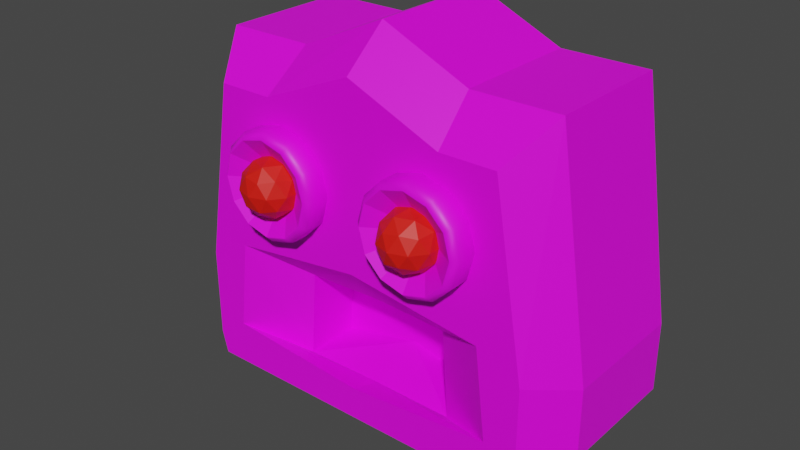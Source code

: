 # Source: Maya.blend  (saved by Blender 3.2.14; exported with 4.5.12 LTS)
import bpy
from mathutils import Matrix  # noqa: F401  (used for matrix-valued properties, if any)

bpy.ops.wm.read_factory_settings(use_empty=True)
scene = bpy.context.scene
scene.name = 'Scene'

# ---- collections
col_collection = bpy.data.collections.new('Collection'); scene.collection.children.link(col_collection)

# ---- images (referenced by path relative to the original .blend; pixels are not part of the script)
import os
ASSET_DIR = os.environ.get("B2B_ASSET_DIR", "")  # directory of the original .blend (textures are referenced by path, not embedded)
HERE = os.path.dirname(os.path.abspath(__file__))  # packed textures are extracted next to this script under _unpacked/

def load_image(name, relpath, width, height, colorspace="sRGB"):
    """Load a texture the original file referenced (path relative to the .blend, or extracted next to this script)."""
    p = next((c for c in (os.path.join(HERE, relpath), os.path.join(ASSET_DIR, relpath)) if relpath and os.path.exists(c)), "")
    if p:
        img = bpy.data.images.load(p, check_existing=True)
        img.name = name
    else:  # same state as the original file: an image datablock whose file is absent (Cycles renders it pink)
        img = bpy.data.images.new(name, width, height)
        img.source = "FILE"
        img.filepath = "//" + (relpath or name)
    img.colorspace_settings.name = colorspace
    return img
img_fountain_diffuse = load_image('Fountain Diffuse', 'Fountain Diffuse.png', 1024, 1024, 'sRGB')

# ---- materials (node trees are filled in below, after node groups)
mat_stone = bpy.data.materials.new('Stone')
mat_stone.use_transparent_shadow = False
mat_ruby = bpy.data.materials.new('Ruby')
mat_ruby.use_transparent_shadow = False

# ---- material node trees
mat_stone.use_nodes = True; mat_stone.node_tree.nodes.clear()
_N = mat_stone.node_tree.nodes; _L = mat_stone.node_tree.links
n0 = _N.new('ShaderNodeBsdfPrincipled'); n0.name = 'Principled BSDF'; n0.location = (10, 300)
n0.distribution = 'GGX'
n0.subsurface_method = 'RANDOM_WALK_SKIN'
n0.inputs[3].default_value = 1.45
n0.inputs[27].default_value = (0.0, 0.0, 0.0, 1.0)
n0.inputs[28].default_value = 1.0
n1 = _N.new('ShaderNodeOutputMaterial'); n1.name = 'Material Output'; n1.location = (300, 300)
n2 = _N.new('ShaderNodeTexImage'); n2.name = 'Image Texture'; n2.location = (-507, 247)
n2.image = img_fountain_diffuse
_L.new(n0.outputs[0], n1.inputs[0])
_L.new(n2.outputs[0], n0.inputs[0])
n1.is_active_output = True
mat_ruby.use_nodes = True; mat_ruby.node_tree.nodes.clear()
_N = mat_ruby.node_tree.nodes; _L = mat_ruby.node_tree.links
n0 = _N.new('ShaderNodeBsdfPrincipled'); n0.name = 'Principled BSDF'; n0.location = (10, 300)
n0.distribution = 'GGX'
n0.subsurface_method = 'RANDOM_WALK_SKIN'
n0.inputs[0].default_value = (0.8, 0.00953, 0.003649, 1.0)
n0.inputs[3].default_value = 1.45
n0.inputs[27].default_value = (0.0, 0.0, 0.0, 1.0)
n0.inputs[28].default_value = 1.0
n1 = _N.new('ShaderNodeOutputMaterial'); n1.name = 'Material Output'; n1.location = (300, 300)
_L.new(n0.outputs[0], n1.inputs[0])
n1.is_active_output = True

# ---- world
world_world = bpy.data.worlds.new('World'); scene.world = world_world
world_world.use_nodes = True; world_world.node_tree.nodes.clear()
_N = world_world.node_tree.nodes; _L = world_world.node_tree.links
n0 = _N.new('ShaderNodeOutputWorld'); n0.name = 'World Output'; n0.location = (300, 300)
n1 = _N.new('ShaderNodeBackground'); n1.name = 'Background'; n1.location = (10, 300)
n1.inputs[0].default_value = (0.05088, 0.05088, 0.05088, 1.0)
_L.new(n1.outputs[0], n0.inputs[0])
n0.is_active_output = True
world_world.color = (0.05088, 0.05088, 0.05088)
world_world.use_sun_shadow = False
world_world.sun_shadow_jitter_overblur = 0.0

# ---- meshes
me_cube = bpy.data.meshes.new('Cube')
me_cube.from_pydata([(-1.0, 0.0, 0.0), (-1.0, 0.0, 2.0), (0.0, 0.0, 0.0), (0.0, 0.0, 2.223), (-0.4438, -0.95, 1.063), (-0.2938, -0.95, 1.103), (-0.184, -0.95, 1.213), (-0.1438, -0.95, 1.363), (-0.184, -0.95, 1.513), (-0.2938, -0.95, 1.622), (-0.4438, -0.95, 1.663), (-0.5938, -0.95, 1.622), (-0.7036, -0.95, 1.513), (-0.7438, -0.95, 1.363), (-0.7036, -0.95, 1.213), (-0.5938, -0.95, 1.103), (-1.2, 0.0, 0.7), (0.0, -1.0, 0.9829), (-1.2, 0.0, 0.3), (0.0, -1.0, 0.3), (-0.5, 0.0, 0.0), (-0.5, 0.0, 2.0), (-0.7682, -1.0, 0.8857), (-0.8299, -1.0, 0.3672), (0.0, -0.8163, 0.7608), (0.0, -0.8163, 0.2438), (-0.4348, -0.8163, 0.7436), (-0.4724, -0.8163, 0.2373), (0.0, -0.4959, 0.7402), (0.0, -0.4959, 0.3419), (-0.4348, -0.4959, 0.7436), (-0.4724, -0.4959, 0.2373), (-0.9803, -1.0, 0.1155), (-1.0, -0.7482, 0.0), (-0.842, -1.0, 1.787), (-1.0, -0.7482, 2.0), (0.0, -1.0, 0.1155), (0.0, -0.7482, 0.0), (0.0, -0.7482, 2.223), (0.0, -1.0, 2.01), (-1.2, -0.7482, 0.7), (-1.015, -1.0, 0.7564), (-1.2, -0.7482, 0.3), (-1.014, -1.0, 0.2442), (-0.7649, -1.0, 0.1155), (-0.5, -0.7482, 0.0), (-0.5278, -1.0, 1.787), (-0.5, -0.7482, 2.0), (-0.4438, -1.139, 1.1), (-0.4438, -1.103, 1.063), (-0.3125, -1.139, 1.135), (-0.2938, -1.103, 1.103), (-0.2164, -1.139, 1.231), (-0.184, -1.103, 1.213), (-0.1812, -1.139, 1.363), (-0.1438, -1.103, 1.363), (-0.2164, -1.139, 1.494), (-0.184, -1.103, 1.513), (-0.3125, -1.139, 1.59), (-0.2938, -1.103, 1.622), (-0.4438, -1.139, 1.625), (-0.4438, -1.103, 1.663), (-0.5751, -1.139, 1.59), (-0.5938, -1.103, 1.622), (-0.6712, -1.139, 1.494), (-0.7036, -1.103, 1.513), (-0.7064, -1.139, 1.363), (-0.7438, -1.103, 1.363), (-0.6712, -1.139, 1.231), (-0.7036, -1.103, 1.213), (-0.5751, -1.139, 1.135), (-0.5938, -1.103, 1.103), (-0.3845, -1.048, 1.26), (-0.4438, -1.048, 1.244), (-0.3411, -1.048, 1.303), (-0.3253, -1.048, 1.363), (-0.3411, -1.048, 1.422), (-0.3845, -1.048, 1.465), (-0.4438, -1.048, 1.481), (-0.503, -1.048, 1.465), (-0.5464, -1.048, 1.422), (-0.5623, -1.048, 1.363), (-0.5464, -1.048, 1.303), (-0.503, -1.048, 1.26), (-0.4422, -1.085, 1.2), (-0.3248, -1.17, 1.29), (-0.487, -1.223, 1.29), (-0.5873, -1.085, 1.29), (-0.487, -0.9469, 1.29), (-0.3248, -0.9996, 1.29), (-0.3973, -1.223, 1.435), (-0.5596, -1.17, 1.435), (-0.5596, -0.9996, 1.435), (-0.3973, -0.9469, 1.435), (-0.297, -1.085, 1.435), (-0.4422, -1.085, 1.525), (-0.4685, -1.166, 1.225), (-0.3732, -1.135, 1.225), (-0.3995, -1.216, 1.277), (-0.3041, -1.085, 1.277), (-0.3732, -1.035, 1.225), (-0.5275, -1.085, 1.225), (-0.5538, -1.166, 1.277), (-0.4685, -1.004, 1.225), (-0.5538, -1.004, 1.277), (-0.3995, -0.9537, 1.277), (-0.2878, -1.135, 1.363), (-0.2878, -1.035, 1.363), (-0.4422, -1.247, 1.363), (-0.3468, -1.216, 1.363), (-0.5965, -1.135, 1.363), (-0.5376, -1.216, 1.363), (-0.5376, -0.9537, 1.363), (-0.5965, -1.035, 1.363), (-0.3468, -0.9537, 1.363), (-0.4422, -0.9227, 1.363), (-0.3305, -1.166, 1.448), (-0.4848, -1.216, 1.448), (-0.5802, -1.085, 1.448), (-0.4848, -0.9537, 1.448), (-0.3305, -1.004, 1.448), (-0.4158, -1.166, 1.501), (-0.3569, -1.085, 1.501), (-0.5112, -1.135, 1.501), (-0.5112, -1.035, 1.501), (-0.4158, -1.004, 1.501)], [], [(21, 1, 35, 47), (40, 35, 1, 16), (36, 19, 23, 44), (20, 2, 37, 45), (71, 15, 4, 49), (53, 6, 7, 55), (55, 7, 8, 57), (57, 8, 9, 59), (59, 9, 10, 61), (61, 10, 11, 63), (63, 11, 12, 65), (65, 12, 13, 67), (67, 13, 14, 69), (69, 14, 15, 71), (5, 4, 15, 14, 13, 12, 11, 10, 9, 8, 7, 6), (51, 5, 6, 53), (49, 4, 5, 51), (23, 22, 41, 43), (44, 23, 43, 32), (22, 46, 34, 41), (3, 21, 47, 38), (23, 19, 25, 27), (17, 39, 46, 22), (33, 42, 18, 0), (42, 40, 16, 18), (26, 27, 31, 30), (17, 22, 26, 24), (22, 23, 27, 26), (29, 28, 30, 31), (24, 26, 30, 28), (27, 25, 29, 31), (41, 34, 35, 40), (45, 37, 36, 44), (47, 35, 34, 46), (43, 41, 40, 42), (32, 43, 42, 33), (33, 45, 44, 32), (38, 47, 46, 39), (0, 20, 45, 33), (49, 51, 50, 48), (51, 53, 52, 50), (53, 55, 54, 52), (55, 57, 56, 54), (57, 59, 58, 56), (59, 61, 60, 58), (61, 63, 62, 60), (63, 65, 64, 62), (65, 67, 66, 64), (67, 69, 68, 66), (69, 71, 70, 68), (71, 49, 48, 70), (62, 64, 80, 79), (73, 72, 74, 75, 76, 77, 78, 79, 80, 81, 82, 83), (60, 62, 79, 78), (70, 48, 73, 83), (58, 60, 78, 77), (56, 58, 77, 76), (54, 56, 76, 75), (52, 54, 75, 74), (68, 70, 83, 82), (50, 52, 74, 72), (66, 68, 82, 81), (48, 50, 72, 73), (64, 66, 81, 80), (84, 97, 96), (85, 97, 99), (84, 96, 101), (84, 101, 103), (84, 103, 100), (85, 99, 106), (86, 98, 108), (87, 102, 110), (88, 104, 112), (89, 105, 114), (85, 106, 109), (86, 108, 111), (87, 110, 113), (88, 112, 115), (89, 114, 107), (90, 116, 121), (91, 117, 123), (92, 118, 124), (93, 119, 125), (94, 120, 122), (122, 125, 95), (122, 120, 125), (120, 93, 125), (125, 124, 95), (125, 119, 124), (119, 92, 124), (124, 123, 95), (124, 118, 123), (118, 91, 123), (123, 121, 95), (123, 117, 121), (117, 90, 121), (121, 122, 95), (121, 116, 122), (116, 94, 122), (107, 120, 94), (107, 114, 120), (114, 93, 120), (115, 119, 93), (115, 112, 119), (112, 92, 119), (113, 118, 92), (113, 110, 118), (110, 91, 118), (111, 117, 91), (111, 108, 117), (108, 90, 117), (109, 116, 90), (109, 106, 116), (106, 94, 116), (114, 115, 93), (114, 105, 115), (105, 88, 115), (112, 113, 92), (112, 104, 113), (104, 87, 113), (110, 111, 91), (110, 102, 111), (102, 86, 111), (108, 109, 90), (108, 98, 109), (98, 85, 109), (106, 107, 94), (106, 99, 107), (99, 89, 107), (100, 105, 89), (100, 103, 105), (103, 88, 105), (103, 104, 88), (103, 101, 104), (101, 87, 104), (101, 102, 87), (101, 96, 102), (96, 86, 102), (99, 100, 89), (99, 97, 100), (97, 84, 100), (96, 98, 86), (96, 97, 98), (97, 85, 98)])
me_cube.polygons.foreach_set('use_smooth', [0, 0, 0, 0, 1, 1, 1, 1, 1, 1, 1, 1, 1, 1, 0, 1, 1, 0, 0, 0, 0, 0, 0, 0, 0, 0, 0, 0, 0, 0, 0, 0, 0, 0, 0, 0, 0, 0, 0, 1, 1, 1, 1, 1, 1, 1, 1, 1, 1, 1, 1, 0, 0, 0, 0, 0, 0, 0, 0, 0, 0, 0, 0, 0, 0, 0, 0, 0, 0, 0, 0, 0, 0, 0, 0, 0, 0, 0, 0, 0, 0, 0, 0, 0, 0, 0, 0, 0, 0, 0, 0, 0, 0, 0, 0, 0, 0, 0, 0, 0, 0, 0, 0, 0, 0, 0, 0, 0, 0, 0, 0, 0, 0, 0, 0, 0, 0, 0, 0, 0, 0, 0, 0, 0, 0, 0, 0, 0, 0, 0, 0, 0, 0, 0, 0, 0, 0, 0, 0, 0, 0, 0, 0, 0])
me_cube.polygons.foreach_set('material_index', [0, 0, 0, 0, 0, 0, 0, 0, 0, 0, 0, 0, 0, 0, 0, 0, 0, 0, 0, 0, 0, 0, 0, 0, 0, 0, 0, 0, 0, 0, 0, 0, 0, 0, 0, 0, 0, 0, 0, 0, 0, 0, 0, 0, 0, 0, 0, 0, 0, 0, 0, 0, 0, 0, 0, 0, 0, 0, 0, 0, 0, 0, 0, 0, 1, 1, 1, 1, 1, 1, 1, 1, 1, 1, 1, 1, 1, 1, 1, 1, 1, 1, 1, 1, 1, 1, 1, 1, 1, 1, 1, 1, 1, 1, 1, 1, 1, 1, 1, 1, 1, 1, 1, 1, 1, 1, 1, 1, 1, 1, 1, 1, 1, 1, 1, 1, 1, 1, 1, 1, 1, 1, 1, 1, 1, 1, 1, 1, 1, 1, 1, 1, 1, 1, 1, 1, 1, 1, 1, 1, 1, 1, 1, 1])
_uv = me_cube.uv_layers.new(name='UVMap')
_uv.uv.foreach_set('vector', [0.02769, 0.7716, 0.03767, 0.6377, 0.209, 0.6684, 0.2231, 0.7823, 0.3732, 0.4462, 0.209, 0.6684, 0.03767, 0.6377, 0.2199, 0.3159, 0.7554, 0.358, 0.7608, 0.4103, 0.5234, 0.4489, 0.5507, 0.3826, 0.5285, 0.09948, 0.6765, 0.05175, 0.7419, 0.2754, 0.6032, 0.3024, 0.7917, 0.141, 0.7917, 0.229, 0.775, 0.229, 0.775, 0.141, 0.9417, 0.141, 0.9417, 0.229, 0.925, 0.229, 0.925, 0.141, 0.925, 0.141, 0.925, 0.229, 0.9083, 0.229, 0.9083, 0.141, 0.9083, 0.141, 0.9083, 0.229, 0.8917, 0.229, 0.8917, 0.141, 0.8917, 0.141, 0.8917, 0.229, 0.875, 0.229, 0.875, 0.141, 0.875, 0.141, 0.875, 0.229, 0.8583, 0.229, 0.8583, 0.141, 0.8583, 0.141, 0.8583, 0.229, 0.8417, 0.229, 0.8417, 0.141, 0.8417, 0.141, 0.8417, 0.229, 0.825, 0.229, 0.825, 0.141, 0.825, 0.141, 0.825, 0.229, 0.8083, 0.229, 0.8083, 0.141, 0.8083, 0.141, 0.8083, 0.229, 0.7917, 0.229, 0.7917, 0.141, 0.849, 0.1206, 0.825, 0.127, 0.801, 0.1206, 0.7834, 0.103, 0.777, 0.079, 0.7834, 0.055, 0.801, 0.03743, 0.825, 0.031, 0.849, 0.03743, 0.8666, 0.055, 0.873, 0.079, 0.8666, 0.103, 0.9583, 0.141, 0.9583, 0.229, 0.9417, 0.229, 0.9417, 0.141, 0.975, 0.141, 0.975, 0.229, 0.9583, 0.229, 0.9583, 0.141, 0.5234, 0.4489, 0.447, 0.569, 0.4239, 0.5036, 0.49, 0.403, 0.5507, 0.3826, 0.5234, 0.4489, 0.49, 0.403, 0.5066, 0.3794, 0.447, 0.569, 0.3047, 0.7494, 0.2771, 0.6837, 0.4239, 0.5036, 0.02234, 0.9221, 0.02769, 0.7716, 0.2231, 0.7823, 0.2281, 0.9294, 0.573, 0.779, 0.7035, 0.4572, 0.7798, 0.4883, 0.696, 0.6826, 0.5478, 0.749, 0.3157, 0.902, 0.3047, 0.7494, 0.447, 0.569, 0.4903, 0.3314, 0.4296, 0.3739, 0.3023, 0.2326, 0.3878, 0.1678, 0.4296, 0.3739, 0.3732, 0.4462, 0.2199, 0.3159, 0.3023, 0.2326, 0.7997, 0.8444, 0.696, 0.6826, 0.8016, 0.6742, 0.8448, 0.7502, 0.9741, 0.9462, 0.6749, 0.9501, 0.7997, 0.8444, 0.9668, 0.8487, 0.6749, 0.9501, 0.573, 0.779, 0.696, 0.6826, 0.7997, 0.8444, 0.9245, 0.5805, 0.9741, 0.7431, 0.8448, 0.7502, 0.8016, 0.6742, 0.9668, 0.8487, 0.7997, 0.8444, 0.8448, 0.7502, 0.9741, 0.7431, 0.696, 0.6826, 0.7798, 0.4883, 0.9245, 0.5805, 0.8016, 0.6742, 0.4239, 0.5036, 0.2771, 0.6837, 0.209, 0.6684, 0.3732, 0.4462, 0.6032, 0.3024, 0.7419, 0.2754, 0.7554, 0.358, 0.5507, 0.3826, 0.2231, 0.7823, 0.209, 0.6684, 0.2771, 0.6837, 0.3047, 0.7494, 0.49, 0.403, 0.4239, 0.5036, 0.3732, 0.4462, 0.4296, 0.3739, 0.5066, 0.3794, 0.49, 0.403, 0.4296, 0.3739, 0.4903, 0.3314, 0.4903, 0.3314, 0.6032, 0.3024, 0.5507, 0.3826, 0.5066, 0.3794, 0.2281, 0.9294, 0.2231, 0.7823, 0.3047, 0.7494, 0.3157, 0.902, 0.3878, 0.1678, 0.5285, 0.09948, 0.6032, 0.3024, 0.4903, 0.3314, 0.975, 0.141, 0.9583, 0.141, 0.9594, 0.129, 0.974, 0.129, 0.9583, 0.141, 0.9417, 0.141, 0.9427, 0.129, 0.9573, 0.129, 0.9417, 0.141, 0.925, 0.141, 0.926, 0.129, 0.9406, 0.129, 0.925, 0.141, 0.9083, 0.141, 0.9094, 0.129, 0.924, 0.129, 0.9083, 0.141, 0.8917, 0.141, 0.8927, 0.129, 0.9073, 0.129, 0.8917, 0.141, 0.875, 0.141, 0.876, 0.129, 0.8906, 0.129, 0.875, 0.141, 0.8583, 0.141, 0.8594, 0.129, 0.874, 0.129, 0.8583, 0.141, 0.8417, 0.141, 0.8427, 0.129, 0.8573, 0.129, 0.8417, 0.141, 0.825, 0.141, 0.826, 0.129, 0.8406, 0.129, 0.825, 0.141, 0.8083, 0.141, 0.8094, 0.129, 0.824, 0.129, 0.8083, 0.141, 0.7917, 0.141, 0.7927, 0.129, 0.8073, 0.129, 0.7917, 0.141, 0.775, 0.141, 0.776, 0.129, 0.7906, 0.129, 0.8573, 0.129, 0.8427, 0.129, 0.8427, 0.129, 0.8573, 0.129, 0.925, 0.121, 0.946, 0.1154, 0.9614, 0.1, 0.967, 0.079, 0.9614, 0.05799, 0.946, 0.04261, 0.925, 0.03699, 0.904, 0.04261, 0.8886, 0.05799, 0.883, 0.079, 0.8886, 0.1, 0.904, 0.1154, 0.874, 0.129, 0.8594, 0.129, 0.8594, 0.129, 0.874, 0.129, 0.7906, 0.129, 0.776, 0.129, 0.776, 0.129, 0.7906, 0.129, 0.8906, 0.129, 0.876, 0.129, 0.876, 0.129, 0.8906, 0.129, 0.9073, 0.129, 0.8927, 0.129, 0.8927, 0.129, 0.9073, 0.129, 0.924, 0.129, 0.9094, 0.129, 0.9094, 0.129, 0.924, 0.129, 0.9406, 0.129, 0.926, 0.129, 0.926, 0.129, 0.9406, 0.129, 0.8073, 0.129, 0.7927, 0.129, 0.7927, 0.129, 0.8073, 0.129, 0.9573, 0.129, 0.9427, 0.129, 0.9427, 0.129, 0.9573, 0.129, 0.824, 0.129, 0.8094, 0.129, 0.8094, 0.129, 0.824, 0.129, 0.974, 0.129, 0.9594, 0.129, 0.9594, 0.129, 0.974, 0.129, 0.8406, 0.129, 0.826, 0.129, 0.826, 0.129, 0.8406, 0.129, 0.4259, 0.8605, 0.435, 0.8762, 0.4168, 0.8762, 0.4441, 0.892, 0.4532, 0.8762, 0.4623, 0.892, 0.5714, 0.8605, 0.5805, 0.8762, 0.5623, 0.8762, 0.535, 0.8605, 0.5441, 0.8762, 0.5259, 0.8762, 0.4987, 0.8605, 0.5077, 0.8762, 0.4896, 0.8762, 0.4441, 0.892, 0.4623, 0.892, 0.4532, 0.9077, 0.4077, 0.892, 0.4259, 0.892, 0.4168, 0.9077, 0.5532, 0.892, 0.5714, 0.892, 0.5623, 0.9077, 0.5168, 0.892, 0.535, 0.892, 0.5259, 0.9077, 0.4805, 0.892, 0.4987, 0.892, 0.4896, 0.9077, 0.4441, 0.892, 0.4532, 0.9077, 0.435, 0.9077, 0.4077, 0.892, 0.4168, 0.9077, 0.3987, 0.9077, 0.5532, 0.892, 0.5623, 0.9077, 0.5441, 0.9077, 0.5168, 0.892, 0.5259, 0.9077, 0.5077, 0.9077, 0.4805, 0.892, 0.4896, 0.9077, 0.4714, 0.9077, 0.4259, 0.9234, 0.4441, 0.9234, 0.435, 0.9392, 0.3896, 0.9234, 0.4077, 0.9234, 0.3987, 0.9392, 0.535, 0.9234, 0.5532, 0.9234, 0.5441, 0.9392, 0.4987, 0.9234, 0.5168, 0.9234, 0.5077, 0.9392, 0.4623, 0.9234, 0.4805, 0.9234, 0.4714, 0.9392, 0.4714, 0.9392, 0.4896, 0.9392, 0.4805, 0.9549, 0.4714, 0.9392, 0.4805, 0.9234, 0.4896, 0.9392, 0.4805, 0.9234, 0.4987, 0.9234, 0.4896, 0.9392, 0.5077, 0.9392, 0.5259, 0.9392, 0.5168, 0.9549, 0.5077, 0.9392, 0.5168, 0.9234, 0.5259, 0.9392, 0.5168, 0.9234, 0.535, 0.9234, 0.5259, 0.9392, 0.5441, 0.9392, 0.5623, 0.9392, 0.5532, 0.9549, 0.5441, 0.9392, 0.5532, 0.9234, 0.5623, 0.9392, 0.5532, 0.9234, 0.5714, 0.9234, 0.5623, 0.9392, 0.3987, 0.9392, 0.4168, 0.9392, 0.4077, 0.9549, 0.3987, 0.9392, 0.4077, 0.9234, 0.4168, 0.9392, 0.4077, 0.9234, 0.4259, 0.9234, 0.4168, 0.9392, 0.435, 0.9392, 0.4532, 0.9392, 0.4441, 0.9549, 0.435, 0.9392, 0.4441, 0.9234, 0.4532, 0.9392, 0.4441, 0.9234, 0.4623, 0.9234, 0.4532, 0.9392, 0.4714, 0.9077, 0.4805, 0.9234, 0.4623, 0.9234, 0.4714, 0.9077, 0.4896, 0.9077, 0.4805, 0.9234, 0.4896, 0.9077, 0.4987, 0.9234, 0.4805, 0.9234, 0.5077, 0.9077, 0.5168, 0.9234, 0.4987, 0.9234, 0.5077, 0.9077, 0.5259, 0.9077, 0.5168, 0.9234, 0.5259, 0.9077, 0.535, 0.9234, 0.5168, 0.9234, 0.5441, 0.9077, 0.5532, 0.9234, 0.535, 0.9234, 0.5441, 0.9077, 0.5623, 0.9077, 0.5532, 0.9234, 0.5623, 0.9077, 0.5714, 0.9234, 0.5532, 0.9234, 0.3987, 0.9077, 0.4077, 0.9234, 0.3896, 0.9234, 0.3987, 0.9077, 0.4168, 0.9077, 0.4077, 0.9234, 0.4168, 0.9077, 0.4259, 0.9234, 0.4077, 0.9234, 0.435, 0.9077, 0.4441, 0.9234, 0.4259, 0.9234, 0.435, 0.9077, 0.4532, 0.9077, 0.4441, 0.9234, 0.4532, 0.9077, 0.4623, 0.9234, 0.4441, 0.9234, 0.4896, 0.9077, 0.5077, 0.9077, 0.4987, 0.9234, 0.4896, 0.9077, 0.4987, 0.892, 0.5077, 0.9077, 0.4987, 0.892, 0.5168, 0.892, 0.5077, 0.9077, 0.5259, 0.9077, 0.5441, 0.9077, 0.535, 0.9234, 0.5259, 0.9077, 0.535, 0.892, 0.5441, 0.9077, 0.535, 0.892, 0.5532, 0.892, 0.5441, 0.9077, 0.5623, 0.9077, 0.5805, 0.9077, 0.5714, 0.9234, 0.5623, 0.9077, 0.5714, 0.892, 0.5805, 0.9077, 0.5714, 0.892, 0.5896, 0.892, 0.5805, 0.9077, 0.4168, 0.9077, 0.435, 0.9077, 0.4259, 0.9234, 0.4168, 0.9077, 0.4259, 0.892, 0.435, 0.9077, 0.4259, 0.892, 0.4441, 0.892, 0.435, 0.9077, 0.4532, 0.9077, 0.4714, 0.9077, 0.4623, 0.9234, 0.4532, 0.9077, 0.4623, 0.892, 0.4714, 0.9077, 0.4623, 0.892, 0.4805, 0.892, 0.4714, 0.9077, 0.4896, 0.8762, 0.4987, 0.892, 0.4805, 0.892, 0.4896, 0.8762, 0.5077, 0.8762, 0.4987, 0.892, 0.5077, 0.8762, 0.5168, 0.892, 0.4987, 0.892, 0.5259, 0.8762, 0.535, 0.892, 0.5168, 0.892, 0.5259, 0.8762, 0.5441, 0.8762, 0.535, 0.892, 0.5441, 0.8762, 0.5532, 0.892, 0.535, 0.892, 0.5623, 0.8762, 0.5714, 0.892, 0.5532, 0.892, 0.5623, 0.8762, 0.5805, 0.8762, 0.5714, 0.892, 0.5805, 0.8762, 0.5896, 0.892, 0.5714, 0.892, 0.4623, 0.892, 0.4714, 0.8762, 0.4805, 0.892, 0.4623, 0.892, 0.4532, 0.8762, 0.4714, 0.8762, 0.4532, 0.8762, 0.4623, 0.8605, 0.4714, 0.8762, 0.4168, 0.8762, 0.4259, 0.892, 0.4077, 0.892, 0.4168, 0.8762, 0.435, 0.8762, 0.4259, 0.892, 0.435, 0.8762, 0.4441, 0.892, 0.4259, 0.892])
me_cube.materials.append(mat_stone)
me_cube.materials.append(mat_ruby)
me_cube.update()

# ---- objects
ob_empty = bpy.data.objects.new('Empty', None)
ob_cube = bpy.data.objects.new('Cube', me_cube)

# ---- transforms, parenting, visibility, modifiers, constraints
ob_empty.location = (0.0, -4.51, 0.0)
ob_empty.rotation_euler = (1.571, -0.0, -0.0)
ob_empty.empty_display_type = 'IMAGE'
ob_empty.empty_display_size = 4.337
ob_empty.empty_image_offset = (-0.5053, -0.5537)
ob_empty.use_empty_image_alpha = True
ob_empty.color = (1.0, 1.0, 1.0, 0.2889)
ob_empty.hide_select = True
ob_cube.location = (0.0, 0.0, 0.0)
_m = ob_cube.modifiers.new('Mirror', 'MIRROR')

# ---- collection membership
col_collection.objects.link(ob_empty)
col_collection.objects.link(ob_cube)

# ---- scene / render settings (as saved in the file)
scene.frame_start = 1; scene.frame_end = 250; scene.frame_set(1)
scene.render.engine = 'BLENDER_EEVEE_NEXT'
scene.cycles.sampling_pattern = 'TABULATED_SOBOL'
scene.cycles.use_light_tree = False
scene.view_settings.view_transform = 'Filmic'
bpy.context.view_layer.update()

# ---- added for rendering (the .blend has no active camera and no usable light): camera, sun
cam_auto = bpy.data.cameras.new('AutoCamera')
cam_auto.lens = 50.0
cam_auto.sensor_width = 36.0
cam_auto.clip_end = 1000.0
ob_auto_camera = bpy.data.objects.new('AutoCamera', cam_auto)
scene.collection.objects.link(ob_auto_camera)
ob_auto_camera.location = (3.23903, -4.51044, 3.70253)
ob_auto_camera.rotation_euler = (1.09748, -7.21219e-08, 0.694738)
scene.camera = ob_auto_camera
light_auto_sun = bpy.data.lights.new('AutoSun', 'SUN')
light_auto_sun.energy = 3.0
light_auto_sun.angle = 0.0523599
ob_auto_sun = bpy.data.objects.new('AutoSun', light_auto_sun)
scene.collection.objects.link(ob_auto_sun)
ob_auto_sun.rotation_euler = (0.872665, 0.174533, 0.523599)
bpy.context.view_layer.update()
